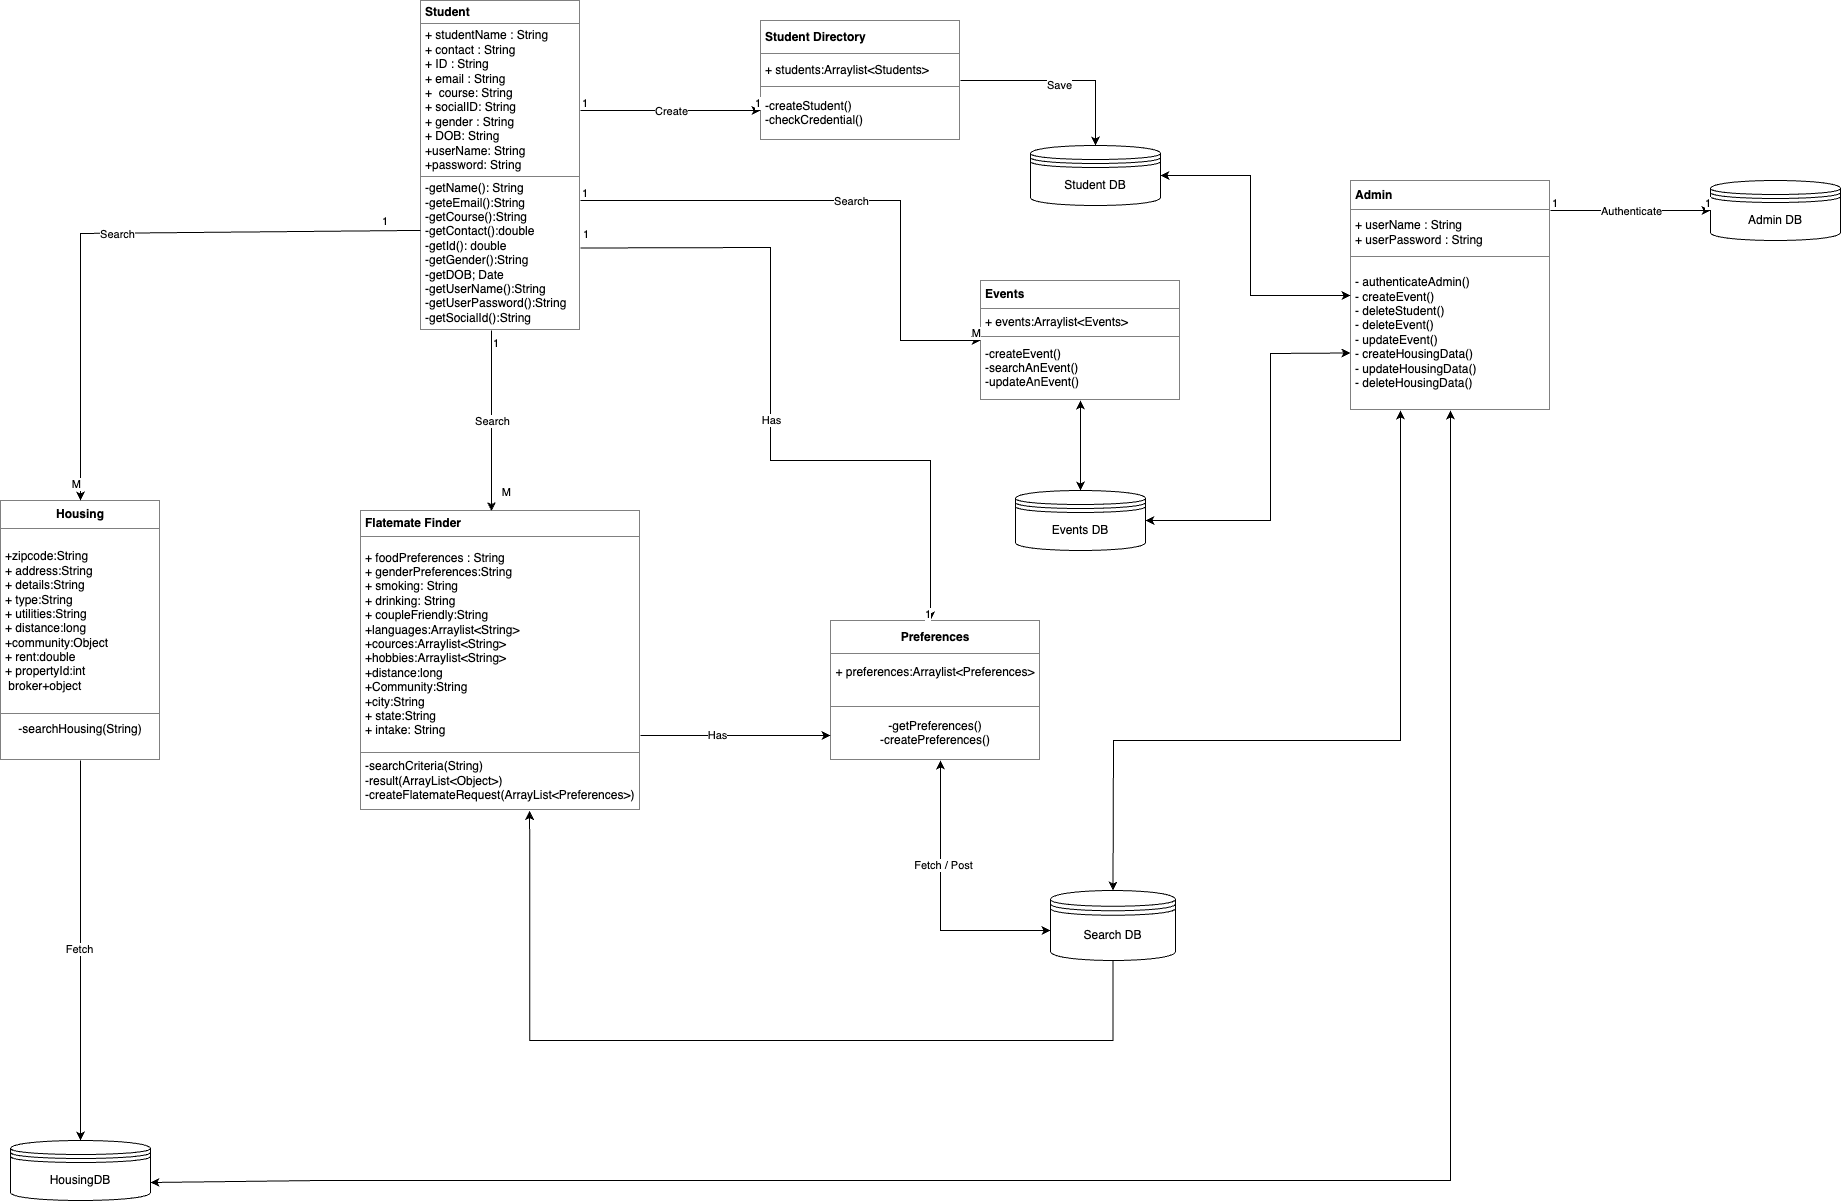

The diagram above was exported from draw.io. Its source (the exported page's mxGraphModel, read from the mxfile embedded in the PNG):
<mxGraphModel dx="2742" dy="2214" grid="1" gridSize="10" guides="1" tooltips="1" connect="1" arrows="1" fold="1" page="1" pageScale="1" pageWidth="850" pageHeight="1100" math="0" shadow="0">
  <root>
    <mxCell id="0" />
    <mxCell id="1" parent="0" />
    <mxCell id="zXhezIEXI72_UcJxL8Hr-1" value="&lt;table border=&quot;1&quot; width=&quot;100%&quot; height=&quot;100%&quot; cellpadding=&quot;4&quot; style=&quot;width:100%;height:100%;border-collapse:collapse;&quot;&gt;&lt;tbody&gt;&lt;tr&gt;&lt;th&gt;Student&lt;/th&gt;&lt;/tr&gt;&lt;tr&gt;&lt;td&gt;+ studentName : String&lt;br&gt;+ contact : String&lt;br&gt;+ ID : String&lt;br&gt;+ email : String&lt;br&gt;+&amp;nbsp; course: String&lt;br&gt;+ socialID: String&lt;br&gt;+ gender : String&lt;br&gt;+ DOB: String&lt;br&gt;+userName: String&lt;br&gt;+password: String&lt;/td&gt;&lt;/tr&gt;&lt;tr&gt;&lt;td&gt;-getName(): String&lt;br&gt;-geteEmail():String&lt;br&gt;-getCourse():String&lt;br&gt;-getContact():double&lt;br&gt;-getId(): double&lt;br&gt;-getGender():String&lt;br&gt;-getDOB; Date&lt;br&gt;-getUserName():String&lt;br&gt;-getUserPassword():String&lt;br&gt;-getSocialId():String&lt;/td&gt;&lt;/tr&gt;&lt;/tbody&gt;&lt;/table&gt;" style="text;html=1;strokeColor=none;fillColor=none;overflow=fill;align=left;" vertex="1" parent="1">
      <mxGeometry x="370" y="-60" width="160" height="330" as="geometry" />
    </mxCell>
    <mxCell id="zXhezIEXI72_UcJxL8Hr-2" value="&lt;table border=&quot;1&quot; width=&quot;100%&quot; height=&quot;100%&quot; cellpadding=&quot;4&quot; style=&quot;width:100%;height:100%;border-collapse:collapse;&quot;&gt;&lt;tbody&gt;&lt;tr&gt;&lt;th align=&quot;center&quot;&gt;Housing&lt;/th&gt;&lt;/tr&gt;&lt;tr&gt;&lt;td&gt;+zipcode:String&lt;br&gt;+ address:String&lt;br&gt;+ details:String&lt;br&gt;+ type:String&lt;br&gt;+ utilities:String&lt;br&gt;+ distance:long&lt;br&gt;+community:Object&amp;nbsp;&lt;br&gt;+ rent:double&lt;br&gt;+ propertyId:int&lt;br&gt;&amp;nbsp;broker+object&lt;/td&gt;&lt;/tr&gt;&lt;tr&gt;&lt;td align=&quot;center&quot;&gt;-searchHousing(String)&lt;br&gt;&lt;br&gt;&lt;/td&gt;&lt;/tr&gt;&lt;/tbody&gt;&lt;/table&gt;" style="text;html=1;strokeColor=none;fillColor=none;overflow=fill;" vertex="1" parent="1">
      <mxGeometry x="-50" y="440" width="160" height="260" as="geometry" />
    </mxCell>
    <mxCell id="zXhezIEXI72_UcJxL8Hr-4" value="&lt;table border=&quot;1&quot; width=&quot;100%&quot; height=&quot;100%&quot; cellpadding=&quot;4&quot; style=&quot;width:100%;height:100%;border-collapse:collapse;&quot;&gt;&lt;tbody&gt;&lt;tr&gt;&lt;th&gt;Flatemate Finder&lt;/th&gt;&lt;/tr&gt;&lt;tr&gt;&lt;td&gt;+ foodPreferences : String&lt;br&gt;+ genderPreferences:String&lt;br&gt;+ smoking: String&lt;br&gt;+ drinking: String&lt;br&gt;+ coupleFriendly:String&lt;br&gt;+languages:Arraylist&amp;lt;String&amp;gt;&lt;br&gt;+cources:Arraylist&amp;lt;String&amp;gt;&lt;br&gt;+hobbies:Arraylist&amp;lt;String&amp;gt;&lt;br&gt;+distance:long&amp;nbsp;&lt;br&gt;+Community:String&lt;br&gt;+city:String&amp;nbsp;&lt;br&gt;+ state:String&lt;br&gt;+ intake: String&lt;/td&gt;&lt;/tr&gt;&lt;tr&gt;&lt;td&gt;-searchCriteria(String)&lt;br&gt;-result(ArrayList&amp;lt;Object&amp;gt;)&lt;br&gt;-createFlatemateRequest(ArrayList&amp;lt;Preferences&amp;gt;)&lt;/td&gt;&lt;/tr&gt;&lt;/tbody&gt;&lt;/table&gt;" style="text;html=1;strokeColor=none;fillColor=none;overflow=fill;align=left;" vertex="1" parent="1">
      <mxGeometry x="310" y="450" width="280" height="300" as="geometry" />
    </mxCell>
    <mxCell id="zXhezIEXI72_UcJxL8Hr-10" style="edgeStyle=orthogonalEdgeStyle;rounded=0;orthogonalLoop=1;jettySize=auto;html=1;entryX=0.5;entryY=0;entryDx=0;entryDy=0;" edge="1" parent="1" source="zXhezIEXI72_UcJxL8Hr-7" target="zXhezIEXI72_UcJxL8Hr-8">
      <mxGeometry relative="1" as="geometry" />
    </mxCell>
    <mxCell id="zXhezIEXI72_UcJxL8Hr-35" value="Save" style="edgeLabel;html=1;align=center;verticalAlign=middle;resizable=0;points=[];" vertex="1" connectable="0" parent="zXhezIEXI72_UcJxL8Hr-10">
      <mxGeometry x="-0.0133" y="-4" relative="1" as="geometry">
        <mxPoint as="offset" />
      </mxGeometry>
    </mxCell>
    <mxCell id="zXhezIEXI72_UcJxL8Hr-7" value="&lt;table border=&quot;1&quot; width=&quot;100%&quot; height=&quot;100%&quot; cellpadding=&quot;4&quot; style=&quot;width:100%;height:100%;border-collapse:collapse;&quot;&gt;&lt;tbody&gt;&lt;tr&gt;&lt;th&gt;Student Directory&lt;/th&gt;&lt;/tr&gt;&lt;tr&gt;&lt;td&gt;+ students:Arraylist&amp;lt;Students&amp;gt;&lt;br&gt;&lt;/td&gt;&lt;/tr&gt;&lt;tr&gt;&lt;td&gt;-createStudent()&lt;br&gt;-checkCredential()&lt;/td&gt;&lt;/tr&gt;&lt;/tbody&gt;&lt;/table&gt;" style="text;html=1;strokeColor=none;fillColor=none;overflow=fill;align=left;" vertex="1" parent="1">
      <mxGeometry x="710" y="-40" width="200" height="120" as="geometry" />
    </mxCell>
    <mxCell id="zXhezIEXI72_UcJxL8Hr-8" value="Student DB" style="shape=datastore;whiteSpace=wrap;html=1;" vertex="1" parent="1">
      <mxGeometry x="980" y="85" width="130" height="60" as="geometry" />
    </mxCell>
    <mxCell id="zXhezIEXI72_UcJxL8Hr-9" value="HousingDB" style="shape=datastore;whiteSpace=wrap;html=1;" vertex="1" parent="1">
      <mxGeometry x="-40" y="1080" width="140" height="60" as="geometry" />
    </mxCell>
    <mxCell id="zXhezIEXI72_UcJxL8Hr-18" value="&lt;table border=&quot;1&quot; width=&quot;100%&quot; height=&quot;100%&quot; cellpadding=&quot;4&quot; style=&quot;width:100%;height:100%;border-collapse:collapse;&quot;&gt;&lt;tbody&gt;&lt;tr&gt;&lt;th align=&quot;center&quot;&gt;Preferences&lt;/th&gt;&lt;/tr&gt;&lt;tr&gt;&lt;td align=&quot;center&quot;&gt;+ preferences:Arraylist&amp;lt;Preferences&amp;gt;&lt;br&gt;&lt;br&gt;&lt;/td&gt;&lt;/tr&gt;&lt;tr&gt;&lt;td align=&quot;center&quot;&gt;-getPreferences()&lt;br&gt;-createPreferences()&lt;/td&gt;&lt;/tr&gt;&lt;/tbody&gt;&lt;/table&gt;" style="text;html=1;strokeColor=none;fillColor=none;overflow=fill;" vertex="1" parent="1">
      <mxGeometry x="780" y="560" width="210" height="140" as="geometry" />
    </mxCell>
    <mxCell id="zXhezIEXI72_UcJxL8Hr-24" style="edgeStyle=orthogonalEdgeStyle;rounded=0;orthogonalLoop=1;jettySize=auto;html=1;entryX=0.604;entryY=1.002;entryDx=0;entryDy=0;entryPerimeter=0;" edge="1" parent="1" source="zXhezIEXI72_UcJxL8Hr-21" target="zXhezIEXI72_UcJxL8Hr-4">
      <mxGeometry relative="1" as="geometry">
        <Array as="points">
          <mxPoint x="479" y="980" />
        </Array>
      </mxGeometry>
    </mxCell>
    <mxCell id="zXhezIEXI72_UcJxL8Hr-21" value="Search DB" style="shape=datastore;whiteSpace=wrap;html=1;" vertex="1" parent="1">
      <mxGeometry x="1000" y="830" width="125" height="70" as="geometry" />
    </mxCell>
    <mxCell id="zXhezIEXI72_UcJxL8Hr-29" value="" style="endArrow=classic;html=1;rounded=0;exitX=1;exitY=0.75;exitDx=0;exitDy=0;" edge="1" parent="1" source="zXhezIEXI72_UcJxL8Hr-4">
      <mxGeometry width="50" height="50" relative="1" as="geometry">
        <mxPoint x="360" y="780" as="sourcePoint" />
        <mxPoint x="780" y="675" as="targetPoint" />
      </mxGeometry>
    </mxCell>
    <mxCell id="zXhezIEXI72_UcJxL8Hr-30" value="Has" style="edgeLabel;html=1;align=center;verticalAlign=middle;resizable=0;points=[];" vertex="1" connectable="0" parent="zXhezIEXI72_UcJxL8Hr-29">
      <mxGeometry x="-0.2105" y="1" relative="1" as="geometry">
        <mxPoint as="offset" />
      </mxGeometry>
    </mxCell>
    <mxCell id="zXhezIEXI72_UcJxL8Hr-31" value="" style="endArrow=classic;startArrow=classic;html=1;rounded=0;" edge="1" parent="1">
      <mxGeometry width="50" height="50" relative="1" as="geometry">
        <mxPoint x="1000" y="870" as="sourcePoint" />
        <mxPoint x="890" y="700" as="targetPoint" />
        <Array as="points">
          <mxPoint x="890" y="870" />
        </Array>
      </mxGeometry>
    </mxCell>
    <mxCell id="zXhezIEXI72_UcJxL8Hr-32" value="Fetch / Post" style="edgeLabel;html=1;align=center;verticalAlign=middle;resizable=0;points=[];" vertex="1" connectable="0" parent="zXhezIEXI72_UcJxL8Hr-31">
      <mxGeometry x="0.2642" y="-1" relative="1" as="geometry">
        <mxPoint x="1" as="offset" />
      </mxGeometry>
    </mxCell>
    <mxCell id="zXhezIEXI72_UcJxL8Hr-36" value="&lt;table border=&quot;1&quot; width=&quot;100%&quot; height=&quot;100%&quot; cellpadding=&quot;4&quot; style=&quot;width:100%;height:100%;border-collapse:collapse;&quot;&gt;&lt;tbody&gt;&lt;tr&gt;&lt;th&gt;Events&lt;/th&gt;&lt;/tr&gt;&lt;tr&gt;&lt;td&gt;+ events:Arraylist&amp;lt;Events&amp;gt;&lt;br&gt;&lt;/td&gt;&lt;/tr&gt;&lt;tr&gt;&lt;td&gt;-createEvent()&lt;br&gt;-searchAnEvent()&lt;br&gt;-updateAnEvent()&lt;br&gt;&lt;/td&gt;&lt;/tr&gt;&lt;/tbody&gt;&lt;/table&gt;" style="text;html=1;strokeColor=none;fillColor=none;overflow=fill;align=left;" vertex="1" parent="1">
      <mxGeometry x="930" y="220" width="200" height="120" as="geometry" />
    </mxCell>
    <mxCell id="zXhezIEXI72_UcJxL8Hr-38" value="Events DB" style="shape=datastore;whiteSpace=wrap;html=1;" vertex="1" parent="1">
      <mxGeometry x="965" y="430" width="130" height="60" as="geometry" />
    </mxCell>
    <mxCell id="zXhezIEXI72_UcJxL8Hr-39" value="" style="endArrow=classic;startArrow=classic;html=1;rounded=0;exitX=0.5;exitY=1;exitDx=0;exitDy=0;entryX=0.5;entryY=0;entryDx=0;entryDy=0;" edge="1" parent="1" source="zXhezIEXI72_UcJxL8Hr-36" target="zXhezIEXI72_UcJxL8Hr-38">
      <mxGeometry width="50" height="50" relative="1" as="geometry">
        <mxPoint x="1030" y="390" as="sourcePoint" />
        <mxPoint x="1030" y="410.71067811865476" as="targetPoint" />
      </mxGeometry>
    </mxCell>
    <mxCell id="zXhezIEXI72_UcJxL8Hr-41" value="" style="endArrow=classic;html=1;rounded=0;entryX=0;entryY=0.5;entryDx=0;entryDy=0;" edge="1" parent="1" target="zXhezIEXI72_UcJxL8Hr-36">
      <mxGeometry relative="1" as="geometry">
        <mxPoint x="530" y="140" as="sourcePoint" />
        <mxPoint x="690" y="140" as="targetPoint" />
        <Array as="points">
          <mxPoint x="850" y="140" />
          <mxPoint x="850" y="280" />
        </Array>
      </mxGeometry>
    </mxCell>
    <mxCell id="zXhezIEXI72_UcJxL8Hr-42" value="Search" style="edgeLabel;resizable=0;html=1;align=center;verticalAlign=middle;" connectable="0" vertex="1" parent="zXhezIEXI72_UcJxL8Hr-41">
      <mxGeometry relative="1" as="geometry" />
    </mxCell>
    <mxCell id="zXhezIEXI72_UcJxL8Hr-43" value="1" style="edgeLabel;resizable=0;html=1;align=left;verticalAlign=bottom;" connectable="0" vertex="1" parent="zXhezIEXI72_UcJxL8Hr-41">
      <mxGeometry x="-1" relative="1" as="geometry" />
    </mxCell>
    <mxCell id="zXhezIEXI72_UcJxL8Hr-44" value="M" style="edgeLabel;resizable=0;html=1;align=right;verticalAlign=bottom;" connectable="0" vertex="1" parent="zXhezIEXI72_UcJxL8Hr-41">
      <mxGeometry x="1" relative="1" as="geometry" />
    </mxCell>
    <mxCell id="zXhezIEXI72_UcJxL8Hr-45" value="" style="endArrow=classic;html=1;rounded=0;entryX=0;entryY=0.75;entryDx=0;entryDy=0;exitX=1;exitY=0.333;exitDx=0;exitDy=0;exitPerimeter=0;" edge="1" parent="1" source="zXhezIEXI72_UcJxL8Hr-1" target="zXhezIEXI72_UcJxL8Hr-7">
      <mxGeometry relative="1" as="geometry">
        <mxPoint x="530" y="80" as="sourcePoint" />
        <mxPoint x="670" y="80" as="targetPoint" />
      </mxGeometry>
    </mxCell>
    <mxCell id="zXhezIEXI72_UcJxL8Hr-46" value="Create" style="edgeLabel;resizable=0;html=1;align=center;verticalAlign=middle;" connectable="0" vertex="1" parent="zXhezIEXI72_UcJxL8Hr-45">
      <mxGeometry relative="1" as="geometry" />
    </mxCell>
    <mxCell id="zXhezIEXI72_UcJxL8Hr-47" value="1" style="edgeLabel;resizable=0;html=1;align=left;verticalAlign=bottom;" connectable="0" vertex="1" parent="zXhezIEXI72_UcJxL8Hr-45">
      <mxGeometry x="-1" relative="1" as="geometry" />
    </mxCell>
    <mxCell id="zXhezIEXI72_UcJxL8Hr-48" value="1" style="edgeLabel;resizable=0;html=1;align=right;verticalAlign=bottom;" connectable="0" vertex="1" parent="zXhezIEXI72_UcJxL8Hr-45">
      <mxGeometry x="1" relative="1" as="geometry" />
    </mxCell>
    <mxCell id="zXhezIEXI72_UcJxL8Hr-49" value="" style="endArrow=classic;html=1;rounded=0;entryX=0.468;entryY=0.002;entryDx=0;entryDy=0;entryPerimeter=0;" edge="1" parent="1" target="zXhezIEXI72_UcJxL8Hr-4">
      <mxGeometry relative="1" as="geometry">
        <mxPoint x="441" y="270" as="sourcePoint" />
        <mxPoint x="600" y="230" as="targetPoint" />
      </mxGeometry>
    </mxCell>
    <mxCell id="zXhezIEXI72_UcJxL8Hr-50" value="Search" style="edgeLabel;resizable=0;html=1;align=center;verticalAlign=middle;" connectable="0" vertex="1" parent="zXhezIEXI72_UcJxL8Hr-49">
      <mxGeometry relative="1" as="geometry" />
    </mxCell>
    <mxCell id="zXhezIEXI72_UcJxL8Hr-51" value="1" style="edgeLabel;resizable=0;html=1;align=left;verticalAlign=bottom;" connectable="0" vertex="1" parent="zXhezIEXI72_UcJxL8Hr-49">
      <mxGeometry x="-1" relative="1" as="geometry">
        <mxPoint y="20" as="offset" />
      </mxGeometry>
    </mxCell>
    <mxCell id="zXhezIEXI72_UcJxL8Hr-52" value="M" style="edgeLabel;resizable=0;html=1;align=right;verticalAlign=bottom;" connectable="0" vertex="1" parent="zXhezIEXI72_UcJxL8Hr-49">
      <mxGeometry x="1" relative="1" as="geometry">
        <mxPoint x="19" y="-11" as="offset" />
      </mxGeometry>
    </mxCell>
    <mxCell id="zXhezIEXI72_UcJxL8Hr-53" value="" style="endArrow=classic;html=1;rounded=0;exitX=1;exitY=0.75;exitDx=0;exitDy=0;" edge="1" parent="1" source="zXhezIEXI72_UcJxL8Hr-1">
      <mxGeometry relative="1" as="geometry">
        <mxPoint x="540" y="187" as="sourcePoint" />
        <mxPoint x="880" y="560" as="targetPoint" />
        <Array as="points">
          <mxPoint x="720" y="187" />
          <mxPoint x="720" y="400" />
          <mxPoint x="880" y="400" />
        </Array>
      </mxGeometry>
    </mxCell>
    <mxCell id="zXhezIEXI72_UcJxL8Hr-54" value="Has" style="edgeLabel;resizable=0;html=1;align=center;verticalAlign=middle;" connectable="0" vertex="1" parent="zXhezIEXI72_UcJxL8Hr-53">
      <mxGeometry relative="1" as="geometry" />
    </mxCell>
    <mxCell id="zXhezIEXI72_UcJxL8Hr-55" value="1" style="edgeLabel;resizable=0;html=1;align=left;verticalAlign=bottom;" connectable="0" vertex="1" parent="zXhezIEXI72_UcJxL8Hr-53">
      <mxGeometry x="-1" relative="1" as="geometry">
        <mxPoint x="1" y="-7" as="offset" />
      </mxGeometry>
    </mxCell>
    <mxCell id="zXhezIEXI72_UcJxL8Hr-56" value="1" style="edgeLabel;resizable=0;html=1;align=right;verticalAlign=bottom;" connectable="0" vertex="1" parent="zXhezIEXI72_UcJxL8Hr-53">
      <mxGeometry x="1" relative="1" as="geometry" />
    </mxCell>
    <mxCell id="zXhezIEXI72_UcJxL8Hr-57" value="&lt;table border=&quot;1&quot; width=&quot;100%&quot; height=&quot;100%&quot; cellpadding=&quot;4&quot; style=&quot;width:100%;height:100%;border-collapse:collapse;&quot;&gt;&lt;tbody&gt;&lt;tr&gt;&lt;th&gt;Admin&lt;/th&gt;&lt;/tr&gt;&lt;tr&gt;&lt;td&gt;+ userName : String&lt;br&gt;+ userPassword : String&lt;/td&gt;&lt;/tr&gt;&lt;tr&gt;&lt;td&gt;- authenticateAdmin()&lt;br&gt;- createEvent()&lt;br&gt;- deleteStudent()&lt;br&gt;- deleteEvent()&lt;br&gt;- updateEvent()&lt;br&gt;- createHousingData()&lt;br&gt;- updateHousingData()&lt;br&gt;- deleteHousingData()&lt;/td&gt;&lt;/tr&gt;&lt;/tbody&gt;&lt;/table&gt;" style="text;html=1;strokeColor=none;fillColor=none;overflow=fill;align=left;" vertex="1" parent="1">
      <mxGeometry x="1300" y="120" width="200" height="230" as="geometry" />
    </mxCell>
    <mxCell id="zXhezIEXI72_UcJxL8Hr-65" value="" style="edgeStyle=orthogonalEdgeStyle;rounded=0;orthogonalLoop=1;jettySize=auto;html=1;" edge="1" parent="1" source="zXhezIEXI72_UcJxL8Hr-58">
      <mxGeometry relative="1" as="geometry">
        <mxPoint x="1580" y="150" as="targetPoint" />
      </mxGeometry>
    </mxCell>
    <mxCell id="zXhezIEXI72_UcJxL8Hr-58" value="Admin DB" style="shape=datastore;whiteSpace=wrap;html=1;" vertex="1" parent="1">
      <mxGeometry x="1660" y="120" width="130" height="60" as="geometry" />
    </mxCell>
    <mxCell id="zXhezIEXI72_UcJxL8Hr-60" value="" style="endArrow=classic;html=1;rounded=0;" edge="1" parent="1">
      <mxGeometry relative="1" as="geometry">
        <mxPoint x="1500" y="150" as="sourcePoint" />
        <mxPoint x="1660" y="150" as="targetPoint" />
      </mxGeometry>
    </mxCell>
    <mxCell id="zXhezIEXI72_UcJxL8Hr-61" value="Authenticate" style="edgeLabel;resizable=0;html=1;align=center;verticalAlign=middle;" connectable="0" vertex="1" parent="zXhezIEXI72_UcJxL8Hr-60">
      <mxGeometry relative="1" as="geometry" />
    </mxCell>
    <mxCell id="zXhezIEXI72_UcJxL8Hr-62" value="1" style="edgeLabel;resizable=0;html=1;align=left;verticalAlign=bottom;" connectable="0" vertex="1" parent="zXhezIEXI72_UcJxL8Hr-60">
      <mxGeometry x="-1" relative="1" as="geometry" />
    </mxCell>
    <mxCell id="zXhezIEXI72_UcJxL8Hr-63" value="1" style="edgeLabel;resizable=0;html=1;align=right;verticalAlign=bottom;" connectable="0" vertex="1" parent="zXhezIEXI72_UcJxL8Hr-60">
      <mxGeometry x="1" relative="1" as="geometry" />
    </mxCell>
    <mxCell id="zXhezIEXI72_UcJxL8Hr-68" value="" style="endArrow=classic;startArrow=classic;html=1;rounded=0;exitX=1;exitY=0.5;exitDx=0;exitDy=0;entryX=0;entryY=0.5;entryDx=0;entryDy=0;" edge="1" parent="1" source="zXhezIEXI72_UcJxL8Hr-8" target="zXhezIEXI72_UcJxL8Hr-57">
      <mxGeometry width="50" height="50" relative="1" as="geometry">
        <mxPoint x="1320" y="310" as="sourcePoint" />
        <mxPoint x="1370" y="260" as="targetPoint" />
        <Array as="points">
          <mxPoint x="1200" y="115" />
          <mxPoint x="1200" y="235" />
        </Array>
      </mxGeometry>
    </mxCell>
    <mxCell id="zXhezIEXI72_UcJxL8Hr-69" value="" style="endArrow=classic;startArrow=classic;html=1;rounded=0;exitX=1;exitY=0.5;exitDx=0;exitDy=0;entryX=0;entryY=0.75;entryDx=0;entryDy=0;" edge="1" parent="1" source="zXhezIEXI72_UcJxL8Hr-38" target="zXhezIEXI72_UcJxL8Hr-57">
      <mxGeometry width="50" height="50" relative="1" as="geometry">
        <mxPoint x="1320" y="310" as="sourcePoint" />
        <mxPoint x="1370" y="260" as="targetPoint" />
        <Array as="points">
          <mxPoint x="1220" y="460" />
          <mxPoint x="1220" y="293" />
        </Array>
      </mxGeometry>
    </mxCell>
    <mxCell id="zXhezIEXI72_UcJxL8Hr-70" value="" style="endArrow=classic;html=1;rounded=0;entryX=0.5;entryY=0;entryDx=0;entryDy=0;" edge="1" parent="1" target="zXhezIEXI72_UcJxL8Hr-2">
      <mxGeometry relative="1" as="geometry">
        <mxPoint x="370" y="170" as="sourcePoint" />
        <mxPoint x="70" y="330" as="targetPoint" />
        <Array as="points">
          <mxPoint x="360" y="170" />
          <mxPoint x="30" y="173" />
        </Array>
      </mxGeometry>
    </mxCell>
    <mxCell id="zXhezIEXI72_UcJxL8Hr-71" value="Search" style="edgeLabel;resizable=0;html=1;align=center;verticalAlign=middle;" connectable="0" vertex="1" parent="zXhezIEXI72_UcJxL8Hr-70">
      <mxGeometry relative="1" as="geometry" />
    </mxCell>
    <mxCell id="zXhezIEXI72_UcJxL8Hr-72" value="1" style="edgeLabel;resizable=0;html=1;align=left;verticalAlign=bottom;" connectable="0" vertex="1" parent="zXhezIEXI72_UcJxL8Hr-70">
      <mxGeometry x="-1" relative="1" as="geometry">
        <mxPoint x="-40" y="-2" as="offset" />
      </mxGeometry>
    </mxCell>
    <mxCell id="zXhezIEXI72_UcJxL8Hr-73" value="M" style="edgeLabel;resizable=0;html=1;align=right;verticalAlign=bottom;" connectable="0" vertex="1" parent="zXhezIEXI72_UcJxL8Hr-70">
      <mxGeometry x="1" relative="1" as="geometry">
        <mxPoint y="-10" as="offset" />
      </mxGeometry>
    </mxCell>
    <mxCell id="zXhezIEXI72_UcJxL8Hr-74" value="" style="endArrow=classic;startArrow=classic;html=1;rounded=0;entryX=0.5;entryY=1;entryDx=0;entryDy=0;exitX=1;exitY=0.7;exitDx=0;exitDy=0;" edge="1" parent="1" source="zXhezIEXI72_UcJxL8Hr-9" target="zXhezIEXI72_UcJxL8Hr-57">
      <mxGeometry width="50" height="50" relative="1" as="geometry">
        <mxPoint x="230" y="1120" as="sourcePoint" />
        <mxPoint x="1380" y="660" as="targetPoint" />
        <Array as="points">
          <mxPoint x="270" y="1120" />
          <mxPoint x="670" y="1120" />
          <mxPoint x="1400" y="1120" />
        </Array>
      </mxGeometry>
    </mxCell>
    <mxCell id="zXhezIEXI72_UcJxL8Hr-76" value="" style="endArrow=classic;html=1;rounded=0;exitX=0.5;exitY=1;exitDx=0;exitDy=0;entryX=0.5;entryY=0;entryDx=0;entryDy=0;" edge="1" parent="1" source="zXhezIEXI72_UcJxL8Hr-2" target="zXhezIEXI72_UcJxL8Hr-9">
      <mxGeometry width="50" height="50" relative="1" as="geometry">
        <mxPoint x="380" y="700" as="sourcePoint" />
        <mxPoint x="430" y="650" as="targetPoint" />
      </mxGeometry>
    </mxCell>
    <mxCell id="zXhezIEXI72_UcJxL8Hr-77" value="Fetch" style="edgeLabel;html=1;align=center;verticalAlign=middle;resizable=0;points=[];" vertex="1" connectable="0" parent="zXhezIEXI72_UcJxL8Hr-76">
      <mxGeometry x="-0.0105" y="-2" relative="1" as="geometry">
        <mxPoint as="offset" />
      </mxGeometry>
    </mxCell>
    <mxCell id="zXhezIEXI72_UcJxL8Hr-78" value="" style="endArrow=classic;startArrow=classic;html=1;rounded=0;exitX=0.5;exitY=0;exitDx=0;exitDy=0;entryX=0.25;entryY=1;entryDx=0;entryDy=0;" edge="1" parent="1" source="zXhezIEXI72_UcJxL8Hr-21" target="zXhezIEXI72_UcJxL8Hr-57">
      <mxGeometry width="50" height="50" relative="1" as="geometry">
        <mxPoint x="1170" y="700" as="sourcePoint" />
        <mxPoint x="1220" y="650" as="targetPoint" />
        <Array as="points">
          <mxPoint x="1063" y="680" />
          <mxPoint x="1350" y="680" />
        </Array>
      </mxGeometry>
    </mxCell>
  </root>
</mxGraphModel>